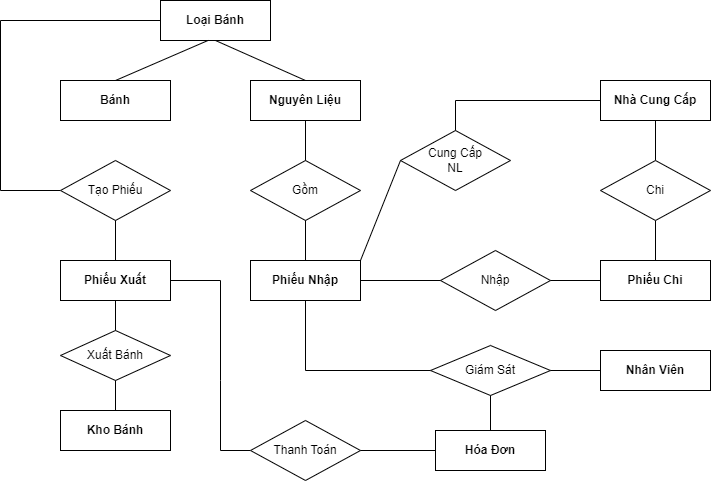

The diagram above was exported from draw.io. Its source (the exported page's mxGraphModel, read from the mxfile embedded in the PNG):
<mxGraphModel dx="890" dy="467" grid="1" gridSize="10" guides="1" tooltips="1" connect="1" arrows="1" fold="1" page="1" pageScale="1" pageWidth="1100" pageHeight="1700" background="none" math="0" shadow="0">
  <root>
    <mxCell id="0" />
    <mxCell id="1" parent="0" />
    <mxCell id="OHypG_hN6GgYgQUBl1km-1" value="&lt;b&gt;Loại Bánh&lt;/b&gt;" style="rounded=0;whiteSpace=wrap;html=1;" parent="1" vertex="1">
      <mxGeometry x="240" y="160" width="110" height="40" as="geometry" />
    </mxCell>
    <mxCell id="OHypG_hN6GgYgQUBl1km-4" value="&lt;b&gt;Nguyên Liệu&lt;/b&gt;" style="rounded=0;whiteSpace=wrap;html=1;" parent="1" vertex="1">
      <mxGeometry x="330" y="240" width="110" height="40" as="geometry" />
    </mxCell>
    <mxCell id="OHypG_hN6GgYgQUBl1km-5" value="&lt;b&gt;Kho Bánh&lt;/b&gt;" style="rounded=0;whiteSpace=wrap;html=1;" parent="1" vertex="1">
      <mxGeometry x="140" y="570" width="110" height="40" as="geometry" />
    </mxCell>
    <mxCell id="OHypG_hN6GgYgQUBl1km-6" value="&lt;b&gt;Phiếu Xuất&lt;/b&gt;" style="rounded=0;whiteSpace=wrap;html=1;" parent="1" vertex="1">
      <mxGeometry x="140" y="420" width="110" height="40" as="geometry" />
    </mxCell>
    <mxCell id="OHypG_hN6GgYgQUBl1km-7" value="&lt;b&gt;Hóa Đơn&lt;/b&gt;" style="rounded=0;whiteSpace=wrap;html=1;" parent="1" vertex="1">
      <mxGeometry x="515" y="590" width="110" height="40" as="geometry" />
    </mxCell>
    <mxCell id="OHypG_hN6GgYgQUBl1km-8" value="&lt;b&gt;Nhân Viên&lt;/b&gt;" style="rounded=0;whiteSpace=wrap;html=1;" parent="1" vertex="1">
      <mxGeometry x="680" y="510" width="110" height="40" as="geometry" />
    </mxCell>
    <mxCell id="OHypG_hN6GgYgQUBl1km-9" value="&lt;b&gt;Nhà Cung Cấp&lt;/b&gt;" style="rounded=0;whiteSpace=wrap;html=1;" parent="1" vertex="1">
      <mxGeometry x="680" y="240" width="110" height="40" as="geometry" />
    </mxCell>
    <mxCell id="OHypG_hN6GgYgQUBl1km-10" value="&lt;b&gt;Phiếu Chi&lt;/b&gt;" style="rounded=0;whiteSpace=wrap;html=1;" parent="1" vertex="1">
      <mxGeometry x="680" y="420" width="110" height="40" as="geometry" />
    </mxCell>
    <mxCell id="OHypG_hN6GgYgQUBl1km-18" value="&lt;b&gt;Bánh&lt;/b&gt;" style="rounded=0;whiteSpace=wrap;html=1;" parent="1" vertex="1">
      <mxGeometry x="140" y="240" width="110" height="40" as="geometry" />
    </mxCell>
    <mxCell id="OHypG_hN6GgYgQUBl1km-30" value="" style="endArrow=none;html=1;rounded=0;exitX=0.5;exitY=0;exitDx=0;exitDy=0;entryX=0.435;entryY=0.996;entryDx=0;entryDy=0;entryPerimeter=0;" parent="1" source="OHypG_hN6GgYgQUBl1km-18" target="OHypG_hN6GgYgQUBl1km-1" edge="1">
      <mxGeometry width="50" height="50" relative="1" as="geometry">
        <mxPoint x="220" y="250" as="sourcePoint" />
        <mxPoint x="265" y="200" as="targetPoint" />
      </mxGeometry>
    </mxCell>
    <mxCell id="OHypG_hN6GgYgQUBl1km-31" value="" style="endArrow=none;html=1;rounded=0;entryX=0.5;entryY=1;entryDx=0;entryDy=0;exitX=0.5;exitY=0;exitDx=0;exitDy=0;" parent="1" source="OHypG_hN6GgYgQUBl1km-4" target="OHypG_hN6GgYgQUBl1km-1" edge="1">
      <mxGeometry width="50" height="50" relative="1" as="geometry">
        <mxPoint x="330" y="240" as="sourcePoint" />
        <mxPoint x="450" y="310" as="targetPoint" />
      </mxGeometry>
    </mxCell>
    <mxCell id="OHypG_hN6GgYgQUBl1km-37" value="" style="endArrow=none;html=1;rounded=0;entryX=0;entryY=0.5;entryDx=0;entryDy=0;" parent="1" target="OHypG_hN6GgYgQUBl1km-1" edge="1">
      <mxGeometry width="50" height="50" relative="1" as="geometry">
        <mxPoint x="80" y="350" as="sourcePoint" />
        <mxPoint x="450" y="310" as="targetPoint" />
        <Array as="points">
          <mxPoint x="80" y="180" />
        </Array>
      </mxGeometry>
    </mxCell>
    <mxCell id="OHypG_hN6GgYgQUBl1km-38" value="" style="endArrow=none;html=1;rounded=0;entryX=0;entryY=0.5;entryDx=0;entryDy=0;" parent="1" target="OHypG_hN6GgYgQUBl1km-39" edge="1">
      <mxGeometry width="50" height="50" relative="1" as="geometry">
        <mxPoint x="80" y="350" as="sourcePoint" />
        <mxPoint x="150" y="320" as="targetPoint" />
      </mxGeometry>
    </mxCell>
    <mxCell id="OHypG_hN6GgYgQUBl1km-39" value="Tạo Phiếu" style="rhombus;whiteSpace=wrap;html=1;" parent="1" vertex="1">
      <mxGeometry x="140" y="320" width="110" height="60" as="geometry" />
    </mxCell>
    <mxCell id="OHypG_hN6GgYgQUBl1km-40" value="Giám Sát" style="rhombus;whiteSpace=wrap;html=1;" parent="1" vertex="1">
      <mxGeometry x="510" y="505" width="120" height="50" as="geometry" />
    </mxCell>
    <mxCell id="OHypG_hN6GgYgQUBl1km-41" value="" style="endArrow=none;html=1;rounded=0;exitX=0.5;exitY=0;exitDx=0;exitDy=0;entryX=0.5;entryY=1;entryDx=0;entryDy=0;" parent="1" source="OHypG_hN6GgYgQUBl1km-6" target="OHypG_hN6GgYgQUBl1km-39" edge="1">
      <mxGeometry width="50" height="50" relative="1" as="geometry">
        <mxPoint x="380" y="390" as="sourcePoint" />
        <mxPoint x="430" y="340" as="targetPoint" />
      </mxGeometry>
    </mxCell>
    <mxCell id="OHypG_hN6GgYgQUBl1km-42" value="Xuất Bánh" style="rhombus;whiteSpace=wrap;html=1;" parent="1" vertex="1">
      <mxGeometry x="140" y="490" width="110" height="50" as="geometry" />
    </mxCell>
    <mxCell id="OHypG_hN6GgYgQUBl1km-44" value="" style="endArrow=none;html=1;rounded=0;entryX=0.5;entryY=1;entryDx=0;entryDy=0;exitX=0.5;exitY=0;exitDx=0;exitDy=0;" parent="1" source="OHypG_hN6GgYgQUBl1km-42" target="OHypG_hN6GgYgQUBl1km-6" edge="1">
      <mxGeometry width="50" height="50" relative="1" as="geometry">
        <mxPoint x="380" y="520" as="sourcePoint" />
        <mxPoint x="430" y="470" as="targetPoint" />
      </mxGeometry>
    </mxCell>
    <mxCell id="OHypG_hN6GgYgQUBl1km-46" value="" style="endArrow=none;html=1;rounded=0;" parent="1" edge="1">
      <mxGeometry width="50" height="50" relative="1" as="geometry">
        <mxPoint x="450" y="390" as="sourcePoint" />
        <mxPoint x="450" y="390" as="targetPoint" />
      </mxGeometry>
    </mxCell>
    <mxCell id="OHypG_hN6GgYgQUBl1km-48" value="" style="endArrow=none;html=1;rounded=0;entryX=0.5;entryY=1;entryDx=0;entryDy=0;exitX=0.5;exitY=0;exitDx=0;exitDy=0;" parent="1" source="OHypG_hN6GgYgQUBl1km-5" target="OHypG_hN6GgYgQUBl1km-42" edge="1">
      <mxGeometry width="50" height="50" relative="1" as="geometry">
        <mxPoint x="310" y="560" as="sourcePoint" />
        <mxPoint x="360" y="510" as="targetPoint" />
      </mxGeometry>
    </mxCell>
    <mxCell id="OHypG_hN6GgYgQUBl1km-49" value="Gồm" style="rhombus;whiteSpace=wrap;html=1;" parent="1" vertex="1">
      <mxGeometry x="330" y="320" width="110" height="60" as="geometry" />
    </mxCell>
    <mxCell id="OHypG_hN6GgYgQUBl1km-50" value="" style="endArrow=none;html=1;rounded=0;entryX=0.5;entryY=1;entryDx=0;entryDy=0;exitX=0.5;exitY=0;exitDx=0;exitDy=0;" parent="1" source="OHypG_hN6GgYgQUBl1km-49" target="OHypG_hN6GgYgQUBl1km-4" edge="1">
      <mxGeometry width="50" height="50" relative="1" as="geometry">
        <mxPoint x="450" y="410" as="sourcePoint" />
        <mxPoint x="500" y="360" as="targetPoint" />
      </mxGeometry>
    </mxCell>
    <mxCell id="OHypG_hN6GgYgQUBl1km-51" value="" style="endArrow=none;html=1;rounded=0;entryX=0.5;entryY=1;entryDx=0;entryDy=0;" parent="1" source="OHypG_hN6GgYgQUBl1km-11" target="OHypG_hN6GgYgQUBl1km-49" edge="1">
      <mxGeometry width="50" height="50" relative="1" as="geometry">
        <mxPoint x="385" y="440" as="sourcePoint" />
        <mxPoint x="500" y="360" as="targetPoint" />
      </mxGeometry>
    </mxCell>
    <mxCell id="OHypG_hN6GgYgQUBl1km-52" value="" style="endArrow=none;html=1;rounded=0;entryX=0.5;entryY=1;entryDx=0;entryDy=0;" parent="1" target="OHypG_hN6GgYgQUBl1km-11" edge="1">
      <mxGeometry width="50" height="50" relative="1" as="geometry">
        <mxPoint x="385" y="440" as="sourcePoint" />
        <mxPoint x="385" y="380" as="targetPoint" />
      </mxGeometry>
    </mxCell>
    <mxCell id="OHypG_hN6GgYgQUBl1km-11" value="&lt;b&gt;Phiếu Nhập&lt;/b&gt;" style="rounded=0;whiteSpace=wrap;html=1;" parent="1" vertex="1">
      <mxGeometry x="330" y="420" width="110" height="40" as="geometry" />
    </mxCell>
    <mxCell id="OHypG_hN6GgYgQUBl1km-53" value="" style="endArrow=none;html=1;rounded=0;exitX=1;exitY=0.5;exitDx=0;exitDy=0;" parent="1" source="OHypG_hN6GgYgQUBl1km-6" edge="1">
      <mxGeometry width="50" height="50" relative="1" as="geometry">
        <mxPoint x="260" y="260" as="sourcePoint" />
        <mxPoint x="300" y="540" as="targetPoint" />
        <Array as="points">
          <mxPoint x="300" y="440" />
        </Array>
      </mxGeometry>
    </mxCell>
    <mxCell id="OHypG_hN6GgYgQUBl1km-54" value="" style="endArrow=none;html=1;rounded=0;entryX=0;entryY=0.5;entryDx=0;entryDy=0;" parent="1" target="OHypG_hN6GgYgQUBl1km-55" edge="1">
      <mxGeometry width="50" height="50" relative="1" as="geometry">
        <mxPoint x="300" y="540" as="sourcePoint" />
        <mxPoint x="330" y="540" as="targetPoint" />
        <Array as="points">
          <mxPoint x="300" y="610" />
        </Array>
      </mxGeometry>
    </mxCell>
    <mxCell id="OHypG_hN6GgYgQUBl1km-55" value="Thanh Toán" style="rhombus;whiteSpace=wrap;html=1;" parent="1" vertex="1">
      <mxGeometry x="330" y="580" width="110" height="60" as="geometry" />
    </mxCell>
    <mxCell id="OHypG_hN6GgYgQUBl1km-57" value="" style="endArrow=none;html=1;rounded=0;exitX=1;exitY=0.5;exitDx=0;exitDy=0;" parent="1" source="OHypG_hN6GgYgQUBl1km-55" target="OHypG_hN6GgYgQUBl1km-7" edge="1">
      <mxGeometry width="50" height="50" relative="1" as="geometry">
        <mxPoint x="400" y="490" as="sourcePoint" />
        <mxPoint x="470" y="620" as="targetPoint" />
      </mxGeometry>
    </mxCell>
    <mxCell id="OHypG_hN6GgYgQUBl1km-58" value="Nhập" style="rhombus;whiteSpace=wrap;html=1;" parent="1" vertex="1">
      <mxGeometry x="520" y="410" width="110" height="60" as="geometry" />
    </mxCell>
    <mxCell id="OHypG_hN6GgYgQUBl1km-59" value="" style="endArrow=none;html=1;rounded=0;exitX=1;exitY=0.5;exitDx=0;exitDy=0;entryX=0;entryY=0.5;entryDx=0;entryDy=0;" parent="1" source="OHypG_hN6GgYgQUBl1km-11" target="OHypG_hN6GgYgQUBl1km-58" edge="1">
      <mxGeometry width="50" height="50" relative="1" as="geometry">
        <mxPoint x="400" y="410" as="sourcePoint" />
        <mxPoint x="450" y="360" as="targetPoint" />
      </mxGeometry>
    </mxCell>
    <mxCell id="OHypG_hN6GgYgQUBl1km-60" value="" style="endArrow=none;html=1;rounded=0;exitX=1;exitY=0.5;exitDx=0;exitDy=0;entryX=0;entryY=0.5;entryDx=0;entryDy=0;" parent="1" source="OHypG_hN6GgYgQUBl1km-58" target="OHypG_hN6GgYgQUBl1km-10" edge="1">
      <mxGeometry width="50" height="50" relative="1" as="geometry">
        <mxPoint x="400" y="410" as="sourcePoint" />
        <mxPoint x="450" y="360" as="targetPoint" />
      </mxGeometry>
    </mxCell>
    <mxCell id="OHypG_hN6GgYgQUBl1km-61" value="" style="endArrow=none;html=1;rounded=0;entryX=0.5;entryY=1;entryDx=0;entryDy=0;exitX=0.5;exitY=0;exitDx=0;exitDy=0;" parent="1" source="OHypG_hN6GgYgQUBl1km-62" target="OHypG_hN6GgYgQUBl1km-9" edge="1">
      <mxGeometry width="50" height="50" relative="1" as="geometry">
        <mxPoint x="400" y="410" as="sourcePoint" />
        <mxPoint x="450" y="360" as="targetPoint" />
      </mxGeometry>
    </mxCell>
    <mxCell id="OHypG_hN6GgYgQUBl1km-64" value="Cung Cấp&lt;br&gt;NL" style="rhombus;whiteSpace=wrap;html=1;" parent="1" vertex="1">
      <mxGeometry x="480" y="290" width="110" height="60" as="geometry" />
    </mxCell>
    <mxCell id="OHypG_hN6GgYgQUBl1km-65" value="" style="endArrow=none;html=1;rounded=0;entryX=0;entryY=0.5;entryDx=0;entryDy=0;exitX=0.5;exitY=0;exitDx=0;exitDy=0;" parent="1" source="OHypG_hN6GgYgQUBl1km-64" target="OHypG_hN6GgYgQUBl1km-9" edge="1">
      <mxGeometry width="50" height="50" relative="1" as="geometry">
        <mxPoint x="400" y="410" as="sourcePoint" />
        <mxPoint x="450" y="360" as="targetPoint" />
        <Array as="points">
          <mxPoint x="535" y="260" />
        </Array>
      </mxGeometry>
    </mxCell>
    <mxCell id="OHypG_hN6GgYgQUBl1km-69" value="" style="endArrow=none;html=1;rounded=0;entryX=0.5;entryY=1;entryDx=0;entryDy=0;exitX=0.5;exitY=0;exitDx=0;exitDy=0;" parent="1" source="OHypG_hN6GgYgQUBl1km-10" target="OHypG_hN6GgYgQUBl1km-62" edge="1">
      <mxGeometry width="50" height="50" relative="1" as="geometry">
        <mxPoint x="735" y="420" as="sourcePoint" />
        <mxPoint x="735" y="280" as="targetPoint" />
      </mxGeometry>
    </mxCell>
    <mxCell id="OHypG_hN6GgYgQUBl1km-62" value="Chi" style="rhombus;whiteSpace=wrap;html=1;" parent="1" vertex="1">
      <mxGeometry x="680" y="320" width="110" height="60" as="geometry" />
    </mxCell>
    <mxCell id="OHypG_hN6GgYgQUBl1km-70" value="" style="endArrow=none;html=1;rounded=0;exitX=1;exitY=0;exitDx=0;exitDy=0;entryX=0;entryY=0.5;entryDx=0;entryDy=0;" parent="1" source="OHypG_hN6GgYgQUBl1km-11" target="OHypG_hN6GgYgQUBl1km-64" edge="1">
      <mxGeometry width="50" height="50" relative="1" as="geometry">
        <mxPoint x="400" y="400" as="sourcePoint" />
        <mxPoint x="450" y="350" as="targetPoint" />
        <Array as="points" />
      </mxGeometry>
    </mxCell>
    <mxCell id="OHypG_hN6GgYgQUBl1km-74" value="" style="endArrow=none;html=1;rounded=0;entryX=0;entryY=0.5;entryDx=0;entryDy=0;exitX=1;exitY=0.5;exitDx=0;exitDy=0;" parent="1" source="OHypG_hN6GgYgQUBl1km-40" target="OHypG_hN6GgYgQUBl1km-8" edge="1">
      <mxGeometry width="50" height="50" relative="1" as="geometry">
        <mxPoint x="400" y="600" as="sourcePoint" />
        <mxPoint x="450" y="550" as="targetPoint" />
      </mxGeometry>
    </mxCell>
    <mxCell id="OHypG_hN6GgYgQUBl1km-75" value="" style="endArrow=none;html=1;rounded=0;exitX=0.5;exitY=1;exitDx=0;exitDy=0;entryX=0;entryY=0.5;entryDx=0;entryDy=0;" parent="1" source="OHypG_hN6GgYgQUBl1km-11" target="OHypG_hN6GgYgQUBl1km-40" edge="1">
      <mxGeometry width="50" height="50" relative="1" as="geometry">
        <mxPoint x="400" y="600" as="sourcePoint" />
        <mxPoint x="450" y="550" as="targetPoint" />
        <Array as="points">
          <mxPoint x="385" y="530" />
        </Array>
      </mxGeometry>
    </mxCell>
    <mxCell id="OHypG_hN6GgYgQUBl1km-77" value="" style="endArrow=none;html=1;rounded=0;entryX=0.5;entryY=1;entryDx=0;entryDy=0;exitX=0.5;exitY=0;exitDx=0;exitDy=0;" parent="1" source="OHypG_hN6GgYgQUBl1km-7" target="OHypG_hN6GgYgQUBl1km-40" edge="1">
      <mxGeometry width="50" height="50" relative="1" as="geometry">
        <mxPoint x="400" y="500" as="sourcePoint" />
        <mxPoint x="450" y="450" as="targetPoint" />
      </mxGeometry>
    </mxCell>
  </root>
</mxGraphModel>